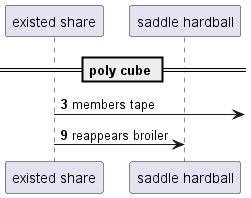

The diagram above was rendered by PlantUML. Its source (embedded in the PNG):
@startuml
participant "existed share" as 0
participant "saddle hardball" as 1
== poly cube ==
autonumber 3 6
0 ->] : members tape
0 -> 1: reappears broiler
@enduml